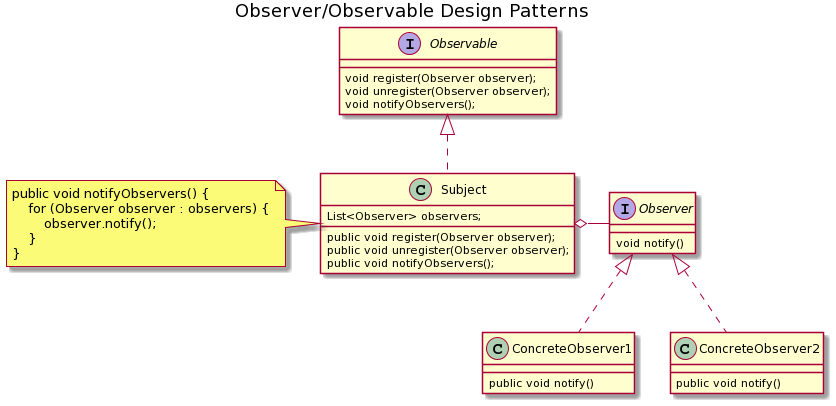

The diagram above was rendered by PlantUML. Its source (embedded in the PNG):
@startuml
title Observer/Observable Design Patterns

interface Observer {
    void notify()
}

interface Observable {
    void register(Observer observer);
    void unregister(Observer observer);
    void notifyObservers();
}


class Subject implements Observable {
    List<Observer> observers;
    public void register(Observer observer);
    public void unregister(Observer observer);
    public void notifyObservers();
}

class Subject
note left
    public void notifyObservers() {
        for (Observer observer : observers) {
            observer.notify();
        }
    }
end note

Subject o- Observer


class ConcreteObserver1 implements Observer {
    public void notify()
}

class ConcreteObserver2 implements Observer {
    public void notify()
}
@enduml